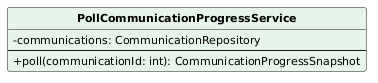

The diagram above was rendered by PlantUML. Its source (embedded in the PNG):
@startuml
skinparam classAttributeIconSize 0
skinparam classFontStyle bold
skinparam classFontSize 13
skinparam classAttributeFontSize 11
skinparam shadowing false
hide circle
class PollCommunicationProgressService #E6F4EA {
  -communications: CommunicationRepository
  --
  +poll(communicationId: int): CommunicationProgressSnapshot
}
@enduml